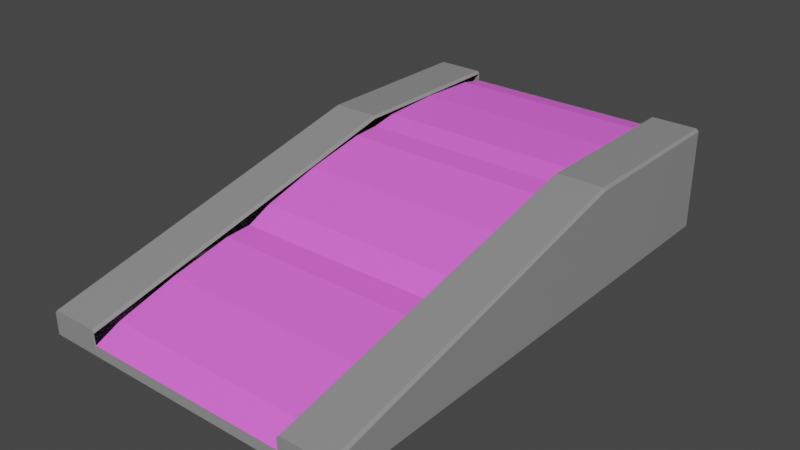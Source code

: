 # Source: BounceSlope.blend  (saved by Blender 2.83.19; exported with 4.5.12 LTS)
import bpy
from mathutils import Matrix  # noqa: F401  (used for matrix-valued properties, if any)

bpy.ops.wm.read_factory_settings(use_empty=True)
scene = bpy.context.scene
scene.name = 'Scene'

# ---- collections
col_collection = bpy.data.collections.new('Collection'); scene.collection.children.link(col_collection)

# ---- materials (node trees are filled in below, after node groups)
mat_bouncemetal = bpy.data.materials.new('BounceMetal')
mat_bouncemetal.alpha_threshold = 0.0
mat_bouncemetal.use_transparent_shadow = False
mat_bouncemetal.line_color = (0.0, 0.0, 0.0, 1.0)
mat_bouncy = bpy.data.materials.new('Bouncy')
mat_bouncy.use_transparent_shadow = False

# ---- material node trees
mat_bouncemetal.use_nodes = True; mat_bouncemetal.node_tree.nodes.clear()
_N = mat_bouncemetal.node_tree.nodes; _L = mat_bouncemetal.node_tree.links
n0 = _N.new('ShaderNodeOutputMaterial'); n0.name = 'Material Output'; n0.location = (300, 300)
n1 = _N.new('ShaderNodeBsdfPrincipled'); n1.name = 'Principled BSDF'; n1.location = (10, 300)
n1.distribution = 'GGX'
n1.subsurface_method = 'BURLEY'
n1.inputs[0].default_value = (0.5894, 0.5894, 0.5894, 1.0)
n1.inputs[1].default_value = 0.5505
n1.inputs[2].default_value = 0.1156
n1.inputs[3].default_value = 1.45
n1.inputs[13].default_value = 0.7018
n1.inputs[27].default_value = (0.0, 0.0, 0.0, 1.0)
n1.inputs[28].default_value = 1.0
_L.new(n1.outputs[0], n0.inputs[0])
n0.is_active_output = True
mat_bouncy.use_nodes = True; mat_bouncy.node_tree.nodes.clear()
_N = mat_bouncy.node_tree.nodes; _L = mat_bouncy.node_tree.links
n0 = _N.new('ShaderNodeBsdfPrincipled'); n0.name = 'Principled BSDF'; n0.location = (10, 300)
n0.distribution = 'GGX'
n0.subsurface_method = 'BURLEY'
n0.inputs[0].default_value = (1.0, 0.1511, 0.9342, 1.0)
n0.inputs[3].default_value = 1.45
n0.inputs[27].default_value = (0.0, 0.0, 0.0, 1.0)
n0.inputs[28].default_value = 1.0
n1 = _N.new('ShaderNodeOutputMaterial'); n1.name = 'Material Output'; n1.location = (300, 300)
_L.new(n0.outputs[0], n1.inputs[0])
n1.is_active_output = True

# ---- world
world_world = bpy.data.worlds.new('World'); scene.world = world_world
world_world.use_nodes = True; world_world.node_tree.nodes.clear()
_N = world_world.node_tree.nodes; _L = world_world.node_tree.links
n0 = _N.new('ShaderNodeOutputWorld'); n0.name = 'World Output'; n0.location = (300, 300)
n1 = _N.new('ShaderNodeBackground'); n1.name = 'Background'; n1.location = (10, 300)
n1.inputs[0].default_value = (0.05088, 0.05088, 0.05088, 1.0)
_L.new(n1.outputs[0], n0.inputs[0])
n0.is_active_output = True
world_world.color = (0.05088, 0.05088, 0.05088)
world_world.use_sun_shadow = False
world_world.sun_shadow_jitter_overblur = 0.0

# ---- meshes
me_cube = bpy.data.meshes.new('Cube')
me_cube.from_pydata([(2.0, 4.5, -0.1035), (2.0, 3.333, -0.06343), (2.0, 2.167, -0.1035), (2.0, 1.667, -0.2), (2.0, 1.144, -0.2238), (2.0, -0.03074, -0.4643), (2.0, -1.186, -0.7848), (2.0, -1.662, -1.001), (2.0, -2.185, -1.025), (2.0, -3.36, -1.266), (2.0, -4.515, -1.586), (-2.0, 4.5, -0.1035), (-2.0, 3.333, -0.06343), (-2.0, 2.167, -0.1035), (-2.0, 1.667, -0.2), (-2.0, 1.144, -0.2238), (-2.0, -1.186, -0.7848), (-2.0, -1.662, -1.001), (-2.0, -2.185, -1.025), (-2.0, -3.36, -1.266), (-2.0, -4.515, -1.586), (3.0, 5.0, -2.0), (3.0, -5.0, -2.0), (-3.0, 5.0, -2.0), (-3.0, -5.0, -2.0), (2.0, 5.0, -2.0), (-2.0, 5.0, -2.0), (-2.0, -5.0, -2.0), (2.0, -5.0, -2.0), (-2.0, -0.03074, -0.4643), (-2.0, -4.992, -1.803), (-2.0, -4.945, -1.781), (-2.0, 4.951, -0.1905), (-2.0, 5.0, -0.2), (-2.0, 4.95, -0.2), (2.95, 5.0, 0.0), (3.0, 5.0, -0.05), (3.0, -5.0, -1.579), (2.95, -5.0, -1.529), (-3.0, 5.0, -0.05), (-2.95, 5.0, 0.0), (-2.95, -5.0, -1.529), (-3.0, -5.0, -1.579), (2.05, -5.0, -1.529), (2.0, -5.0, -1.579), (-2.0, -5.0, -1.579), (-2.05, -5.0, -1.529), (-2.05, 5.0, 0.0), (-2.0, 5.0, -0.05), (2.0, 5.0, -0.05), (2.05, 5.0, 0.0), (2.0, -4.945, -1.781), (2.0, -4.992, -1.803), (2.0, 5.0, -0.2), (2.0, 4.951, -0.1905), (2.95, 1.667, 0.0), (2.05, 1.667, 0.0), (3.0, 1.667, -0.05), (2.0, 1.667, -0.05), (-3.0, 1.667, -0.05), (-2.05, 1.667, 0.0), (-2.95, 1.667, 0.0), (-2.0, 1.667, -0.05)], [], [(49, 50, 35, 36, 21, 25, 26, 23, 39, 40, 47, 48, 33, 53), (0, 11, 12, 1), (1, 12, 13, 2), (2, 13, 14, 3), (3, 14, 15, 4), (29, 16, 6, 5), (29, 5, 4, 15), (6, 16, 17, 7), (7, 17, 18, 8), (8, 18, 19, 9), (9, 19, 20, 10), (47, 40, 61, 60), (25, 21, 22, 28), (35, 50, 56, 55), (23, 26, 27, 24), (26, 25, 28, 27), (24, 42, 59, 39, 23), (10, 20, 31, 51), (21, 36, 57, 37, 22), (54, 32, 11, 0), (41, 42, 24, 27, 28, 22, 37, 38, 43, 44, 52, 30, 45, 46), (32, 33, 34), (35, 55, 57, 36), (41, 61, 59, 42), (49, 58, 56, 50), (47, 60, 62, 48), (51, 31, 30, 52), (32, 54, 53, 33), (56, 58, 44, 43), (55, 56, 43, 38), (57, 55, 38, 37), (60, 61, 41, 46), (62, 60, 46, 45), (59, 61, 40, 39)])
me_cube.polygons.foreach_set('material_index', [0, 1, 1, 1, 1, 1, 1, 1, 1, 1, 1, 0, 0, 0, 0, 0, 0, 1, 0, 1, 0, 0, 0, 0, 0, 0, 1, 1, 0, 0, 0, 0, 0, 0])
_uv = me_cube.uv_layers.new(name='UVMap')
_uv.uv.foreach_set('vector', [0.625, 0.4167, 0.625, 0.4208, 0.625, 0.4958, 0.6187, 0.5, 0.375, 0.5, 0.375, 0.4167, 0.375, 0.3333, 0.375, 0.25, 0.6187, 0.25, 0.625, 0.2542, 0.625, 0.3292, 0.625, 0.3333, 0.625, 0.3333, 0.625, 0.4167, 0.7083, 0.5208, 0.7917, 0.5208, 0.7917, 0.5417, 0.7083, 0.5417, 0.7083, 0.5417, 0.7917, 0.5417, 0.7917, 0.5625, 0.7083, 0.5625, 0.7083, 0.5625, 0.7917, 0.5711, 0.7917, 0.5833, 0.7083, 0.5833, 0.7083, 0.5833, 0.7917, 0.5833, 0.7917, 0.6042, 0.7083, 0.6042, 0.0, 0.0, 0.0, 0.0, 0.0, 0.0, 0.0, 0.0, 0.0, 0.0, 0.0, 0.0, 0.0, 0.0, 0.0, 0.0, 0.7083, 0.6458, 0.7917, 0.6458, 0.7917, 0.6667, 0.7083, 0.6667, 0.7083, 0.6667, 0.7917, 0.6667, 0.7917, 0.6875, 0.7083, 0.6789, 0.7083, 0.6875, 0.7917, 0.6875, 0.7917, 0.7083, 0.7083, 0.7083, 0.7083, 0.7083, 0.7917, 0.7083, 0.7917, 0.7292, 0.7083, 0.7292, 0.7958, 0.5, 0.8708, 0.5, 0.8708, 0.5833, 0.7958, 0.5833, 0.2917, 0.5, 0.375, 0.5, 0.375, 0.75, 0.2917, 0.75, 0.6292, 0.5, 0.7042, 0.5, 0.7042, 0.5833, 0.6292, 0.5833, 0.125, 0.5, 0.2083, 0.5, 0.2083, 0.75, 0.125, 0.75, 0.2083, 0.5, 0.2917, 0.5, 0.2917, 0.75, 0.2083, 0.75, 0.375, 0.0, 0.6187, 0.0, 0.6187, 0.1667, 0.6187, 0.25, 0.375, 0.25, 0.7083, 0.7292, 0.7917, 0.7292, 0.7917, 0.748, 0.7083, 0.748, 0.375, 0.5, 0.6187, 0.5, 0.6187, 0.5833, 0.6187, 0.75, 0.375, 0.75, 0.7083, 0.502, 0.7917, 0.502, 0.7917, 0.5208, 0.7083, 0.5208, 0.8708, 0.75, 0.8563, 0.75, 0.125, 0.75, 0.2083, 0.75, 0.2917, 0.75, 0.375, 0.75, 0.6187, 0.75, 0.6292, 0.75, 0.7042, 0.75, 0.7083, 0.75, 0.7083, 0.75, 0.7917, 0.75, 0.7917, 0.75, 0.7958, 0.75, 0.7917, 0.502, 0.7917, 0.5, 0.7917, 0.5013, 0.6292, 0.5, 0.6292, 0.5833, 0.6187, 0.5833, 0.6187, 0.5, 0.8708, 0.75, 0.8708, 0.5833, 0.875, 0.5833, 0.875, 0.75, 0.7083, 0.5, 0.7083, 0.5833, 0.7042, 0.5833, 0.7042, 0.5, 0.7958, 0.5, 0.7958, 0.5833, 0.7917, 0.5833, 0.7917, 0.5, 0.7083, 0.748, 0.7917, 0.748, 0.7917, 0.75, 0.7083, 0.75, 0.7917, 0.502, 0.7083, 0.502, 0.7083, 0.5, 0.7917, 0.5, 0.7042, 0.5833, 0.7083, 0.5833, 0.7083, 0.75, 0.7042, 0.75, 0.6292, 0.5833, 0.7042, 0.5833, 0.7042, 0.75, 0.6292, 0.75, 0.6187, 0.5833, 0.6292, 0.5833, 0.6292, 0.75, 0.6187, 0.75, 0.7958, 0.5833, 0.8708, 0.5833, 0.8708, 0.75, 0.7958, 0.75, 0.7917, 0.5833, 0.7958, 0.5833, 0.7958, 0.75, 0.7917, 0.75, 0.875, 0.5833, 0.8708, 0.5833, 0.8708, 0.5, 0.875, 0.5])
me_cube.materials.append(mat_bouncemetal)
me_cube.materials.append(mat_bouncy)
me_cube.use_remesh_preserve_volume = False
me_cube.use_remesh_preserve_attributes = False
me_cube.use_mirror_vertex_groups = False
me_cube.update()

# ---- objects
ob_cube = bpy.data.objects.new('Cube', me_cube)

# ---- transforms, parenting, visibility, modifiers, constraints
ob_cube.location = (0.0, 0.0, 0.0)
ob_cube.lock_rotations_4d = False
ob_cube.empty_display_type = 'ARROWS'
ob_cube.lineart.crease_threshold = 0.0

# ---- collection membership
col_collection.objects.link(ob_cube)

# ---- scene / render settings (as saved in the file)
scene.frame_start = 1; scene.frame_end = 250; scene.frame_set(1)
scene.render.engine = 'BLENDER_EEVEE_NEXT'
scene.cycles.use_denoising = False
scene.cycles.samples = 128
scene.cycles.sampling_pattern = 'TABULATED_SOBOL'
scene.cycles.use_adaptive_sampling = False
scene.cycles.use_light_tree = False
scene.view_settings.view_transform = 'Filmic'
bpy.context.view_layer.update()

# ---- added for rendering (the .blend has no active camera and no usable light): camera, sun
cam_auto = bpy.data.cameras.new('AutoCamera')
cam_auto.lens = 50.0
cam_auto.sensor_width = 36.0
cam_auto.clip_end = 1000.0
ob_auto_camera = bpy.data.objects.new('AutoCamera', cam_auto)
scene.collection.objects.link(ob_auto_camera)
ob_auto_camera.location = (10.9474, -13.1369, 7.75792)
ob_auto_camera.rotation_euler = (1.09748, -7.21219e-08, 0.694738)
scene.camera = ob_auto_camera
light_auto_sun = bpy.data.lights.new('AutoSun', 'SUN')
light_auto_sun.energy = 3.0
light_auto_sun.angle = 0.0523599
ob_auto_sun = bpy.data.objects.new('AutoSun', light_auto_sun)
scene.collection.objects.link(ob_auto_sun)
ob_auto_sun.rotation_euler = (0.872665, 0.174533, 0.523599)
bpy.context.view_layer.update()
